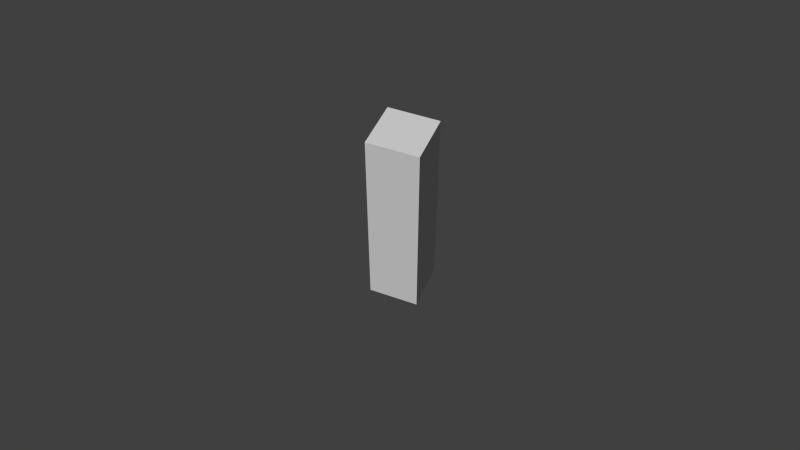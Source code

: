 # Source: loyalTotem.blend  (saved by Blender 2.73.0; exported with 4.5.12 LTS)
import bpy
from mathutils import Matrix  # noqa: F401  (used for matrix-valued properties, if any)

bpy.ops.wm.read_factory_settings(use_empty=True)
scene = bpy.context.scene
scene.name = 'Scene'

# ---- collections
col_collection_1 = bpy.data.collections.new('Collection 1'); scene.collection.children.link(col_collection_1)

# ---- materials (node trees are filled in below, after node groups)
mat_material = bpy.data.materials.new('Material')
mat_material.alpha_threshold = 0.0
mat_material.use_transparent_shadow = False
mat_material.preview_render_type = 'CUBE'
mat_material.roughness = 0.5
mat_material.line_color = (0.0, 0.0, 0.0, 1.0)

# ---- material node trees

# ---- world
world_world = bpy.data.worlds.new('World'); scene.world = world_world
world_world.color = (0.05088, 0.05088, 0.05088)
world_world.use_sun_shadow = False
world_world.sun_shadow_jitter_overblur = 0.0
world_world.cycles.sampling_method = 'MANUAL'
world_world.cycles.sample_map_resolution = 256

# ---- cameras
cam_camera = bpy.data.cameras.new('Camera')
cam_camera.clip_end = 100.0
cam_camera.lens = 35.0
cam_camera.sensor_width = 32.0
cam_camera.sensor_height = 18.0
cam_camera.ortho_scale = 7.314
cam_camera.dof.focus_distance = 0.0
cam_camera.dof.aperture_fstop = 128.0

# ---- meshes
me_cube = bpy.data.meshes.new('Cube')
me_cube.from_pydata([(1.0, 1.0, 0.0), (1.0, -1.0, 0.0), (-1.0, -1.0, 0.0), (-1.0, 1.0, 0.0), (1.0, 1.0, 2.0), (1.0, -1.0, 2.0), (-1.0, -1.0, 2.0), (-1.0, 1.0, 2.0)], [], [(0, 1, 2, 3), (4, 7, 6, 5), (0, 4, 5, 1), (1, 5, 6, 2), (2, 6, 7, 3), (4, 0, 3, 7)])
_uv = me_cube.uv_layers.new(name='UVMap')
_uv.uv.foreach_set('vector', [0.5304, -0.001154, 0.5304, 0.157, 0.3641, 0.157, 0.3641, -0.001154, 0.5344, 0.9996, 0.3652, 1.001, 0.3652, 0.8339, 0.5344, 0.833, 0.6981, 0.1579, 0.7, 0.8324, 0.5347, 0.8328, 0.5327, 0.1583, 0.5309, 0.1613, 0.5313, 0.8312, 0.3652, 0.8312, 0.3647, 0.1613, 0.3611, 0.1595, 0.3642, 0.8325, 0.2005, 0.8322, 0.1974, 0.1592, 0.7005, 0.8328, 0.6995, 0.1582, 0.8658, 0.1582, 0.8668, 0.8328])
me_cube.materials.append(mat_material)
me_cube.use_remesh_preserve_volume = False
me_cube.use_remesh_preserve_attributes = False
me_cube.use_mirror_vertex_groups = False
me_cube.update()

# ---- objects
ob_cube = bpy.data.objects.new('Cube', me_cube)
ob_camera = bpy.data.objects.new('Camera', cam_camera)

# ---- transforms, parenting, visibility, modifiers, constraints
ob_cube.location = (8.941e-08, 0.0, -6.0)
ob_cube.scale = (1.5, 1.5, 6.0)
ob_cube.lock_rotations_4d = False
ob_cube.empty_display_type = 'ARROWS'
ob_cube.lineart.crease_threshold = 0.0
ob_camera.location = (31.57, 12.66, 35.81)
ob_camera.rotation_euler = (0.7448, -8e-07, 1.957)
ob_camera.scale = (1.0, 1.0, 1.0)
ob_camera.lock_rotations_4d = False
ob_camera.empty_display_type = 'ARROWS'
ob_camera.color = (0.0, 0.0, 0.0, 0.0)
ob_camera.hide_viewport = True
ob_camera.hide_select = True
ob_camera.hide_render = True
ob_camera.display_type = 'WIRE'
ob_camera.lineart.crease_threshold = 0.0

# ---- collection membership
col_collection_1.objects.link(ob_cube)
col_collection_1.objects.link(ob_camera)

# ---- scene / render settings (as saved in the file)
scene.camera = ob_camera
scene.frame_start = 1; scene.frame_end = 250; scene.frame_set(1)
scene.render.engine = 'BLENDER_EEVEE_NEXT'
scene.render.resolution_percentage = 50
scene.render.dither_intensity = 0.0
scene.cycles.use_denoising = False
scene.cycles.samples = 10
scene.cycles.sampling_pattern = 'TABULATED_SOBOL'
scene.cycles.light_sampling_threshold = 0.0
scene.cycles.use_adaptive_sampling = False
scene.cycles.use_light_tree = False
scene.cycles.blur_glossy = 0.0
scene.cycles.pixel_filter_type = 'GAUSSIAN'
scene.cycles.sample_clamp_indirect = 0.0
scene.view_settings.view_transform = 'Standard'
bpy.context.view_layer.update()

# ---- added for rendering (the .blend has no usable light): sun
light_auto_sun = bpy.data.lights.new('AutoSun', 'SUN')
light_auto_sun.energy = 3.0
light_auto_sun.angle = 0.0523599
ob_auto_sun = bpy.data.objects.new('AutoSun', light_auto_sun)
scene.collection.objects.link(ob_auto_sun)
ob_auto_sun.rotation_euler = (0.872665, 0.174533, 0.523599)
bpy.context.view_layer.update()
